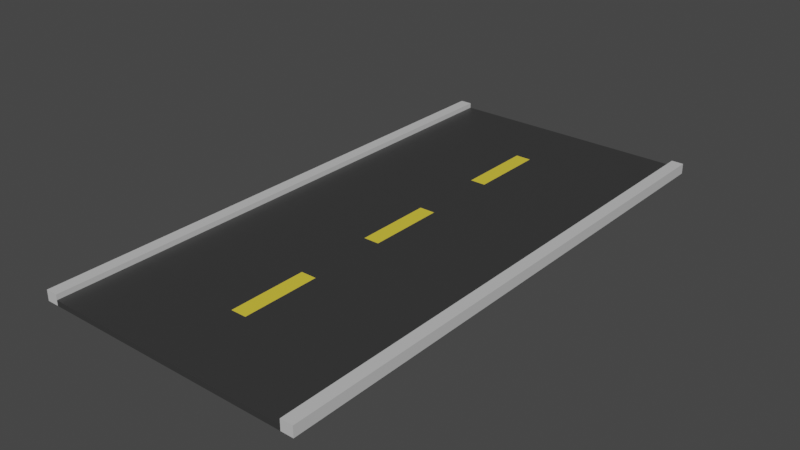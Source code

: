 # Source: road1.blend  (saved by Blender 2.82.7; exported with 4.5.12 LTS)
import bpy
from mathutils import Matrix  # noqa: F401  (used for matrix-valued properties, if any)

bpy.ops.wm.read_factory_settings(use_empty=True)
scene = bpy.context.scene
scene.name = 'Scene'

# ---- collections
col_collection = bpy.data.collections.new('Collection'); scene.collection.children.link(col_collection)

# ---- materials (node trees are filled in below, after node groups)
mat_ciderblockdark = bpy.data.materials.new('CiderBlockDark')
mat_ciderblockdark.use_transparent_shadow = False
mat_sign = bpy.data.materials.new('Sign')
mat_sign.use_transparent_shadow = False
mat_cinderblock = bpy.data.materials.new('CinderBlock')
mat_cinderblock.use_transparent_shadow = False

# ---- material node trees
mat_ciderblockdark.use_nodes = True; mat_ciderblockdark.node_tree.nodes.clear()
_N = mat_ciderblockdark.node_tree.nodes; _L = mat_ciderblockdark.node_tree.links
n0 = _N.new('ShaderNodeOutputMaterial'); n0.name = 'Material Output'; n0.location = (300, 300)
n1 = _N.new('ShaderNodeBsdfPrincipled'); n1.name = 'Principled BSDF'; n1.location = (10, 300)
n1.distribution = 'GGX'
n1.subsurface_method = 'BURLEY'
n1.inputs[0].default_value = (0.0382, 0.0382, 0.0382, 1.0)
n1.inputs[3].default_value = 1.45
n1.inputs[27].default_value = (0.0, 0.0, 0.0, 1.0)
n1.inputs[28].default_value = 1.0
_L.new(n1.outputs[0], n0.inputs[0])
n0.is_active_output = True
mat_sign.use_nodes = True; mat_sign.node_tree.nodes.clear()
_N = mat_sign.node_tree.nodes; _L = mat_sign.node_tree.links
n0 = _N.new('ShaderNodeOutputMaterial'); n0.name = 'Material Output'; n0.location = (300, 300)
n1 = _N.new('ShaderNodeBsdfPrincipled'); n1.name = 'Principled BSDF'; n1.location = (10, 300)
n1.distribution = 'GGX'
n1.subsurface_method = 'BURLEY'
n1.inputs[0].default_value = (0.8, 0.6284, 0.04846, 1.0)
n1.inputs[3].default_value = 1.45
n1.inputs[27].default_value = (0.0, 0.0, 0.0, 1.0)
n1.inputs[28].default_value = 1.0
_L.new(n1.outputs[0], n0.inputs[0])
n0.is_active_output = True
mat_cinderblock.use_nodes = True; mat_cinderblock.node_tree.nodes.clear()
_N = mat_cinderblock.node_tree.nodes; _L = mat_cinderblock.node_tree.links
n0 = _N.new('ShaderNodeOutputMaterial'); n0.name = 'Material Output'; n0.location = (300, 300)
n1 = _N.new('ShaderNodeBsdfPrincipled'); n1.name = 'Principled BSDF'; n1.location = (10, 300)
n1.distribution = 'GGX'
n1.subsurface_method = 'BURLEY'
n1.inputs[0].default_value = (0.5926, 0.5926, 0.5926, 1.0)
n1.inputs[3].default_value = 1.45
n1.inputs[27].default_value = (0.0, 0.0, 0.0, 1.0)
n1.inputs[28].default_value = 1.0
_L.new(n1.outputs[0], n0.inputs[0])
n0.is_active_output = True

# ---- world
world_world = bpy.data.worlds.new('World'); scene.world = world_world
world_world.use_nodes = True; world_world.node_tree.nodes.clear()
_N = world_world.node_tree.nodes; _L = world_world.node_tree.links
n0 = _N.new('ShaderNodeOutputWorld'); n0.name = 'World Output'; n0.location = (300, 300)
n1 = _N.new('ShaderNodeBackground'); n1.name = 'Background'; n1.location = (10, 300)
n1.inputs[0].default_value = (0.05088, 0.05088, 0.05088, 1.0)
_L.new(n1.outputs[0], n0.inputs[0])
n0.is_active_output = True
world_world.color = (0.05088, 0.05088, 0.05088)
world_world.use_sun_shadow = False
world_world.sun_shadow_jitter_overblur = 0.0

# ---- meshes
me_plane = bpy.data.meshes.new('Plane')
me_plane.from_pydata([(-5.0, -10.0, 0.0), (5.0, -10.0, 0.0), (-5.0, 10.0, 0.0), (5.0, 10.0, 0.0), (-5.0, 10.0, 0.1911), (-5.0, -10.0, 0.1911), (5.0, -10.0, 0.1911), (5.0, 10.0, 0.1911), (-4.557, -10.0, 0.0), (4.557, -10.0, 0.0), (4.557, 10.0, 0.0), (-4.557, 10.0, 0.0), (-4.557, -10.0, 0.1911), (4.557, -10.0, 0.1911), (4.557, 10.0, 0.1911), (-4.557, 10.0, 0.1911), (-5.0, 10.0, 0.38), (-5.0, -10.0, 0.38), (4.557, -10.0, 0.38), (5.0, -10.0, 0.38), (5.0, 10.0, 0.38), (-4.557, 10.0, 0.38), (-4.557, -10.0, 0.38), (4.557, 10.0, 0.38), (-0.2843, -10.0, 0.0), (0.2843, -10.0, 0.0), (0.2843, 10.0, 0.0), (-0.2843, 10.0, 0.0), (-0.2843, -10.0, 0.1911), (0.2843, -10.0, 0.1911), (0.2843, 10.0, 0.1911), (-0.2843, 10.0, 0.1911), (-5.0, 7.143, 0.0), (-5.0, 4.286, 0.0), (-5.0, 1.429, 0.0), (-5.0, -1.429, 0.0), (-5.0, -4.286, 0.0), (-5.0, -7.143, 0.0), (5.0, -7.143, 0.0), (5.0, -4.286, 0.0), (5.0, -1.429, 0.0), (5.0, 1.429, 0.0), (5.0, 4.286, 0.0), (5.0, 7.143, 0.0), (-5.0, 7.143, 0.1911), (-5.0, 4.286, 0.1911), (-5.0, 1.429, 0.1911), (-5.0, -1.429, 0.1911), (-5.0, -4.286, 0.1911), (-5.0, -7.143, 0.1911), (5.0, -7.143, 0.1911), (5.0, -4.286, 0.1911), (5.0, -1.429, 0.1911), (5.0, 1.429, 0.1911), (5.0, 4.286, 0.1911), (5.0, 7.143, 0.1911), (-4.557, -7.143, 0.1911), (-4.557, -4.286, 0.1911), (-4.557, -1.429, 0.1911), (-4.557, 1.429, 0.1911), (-4.557, 4.286, 0.1911), (-4.557, 7.143, 0.1911), (4.557, -7.143, 0.1911), (4.557, -4.286, 0.1911), (4.557, -1.429, 0.1911), (4.557, 1.429, 0.1911), (4.557, 4.286, 0.1911), (4.557, 7.143, 0.1911), (-4.557, 7.143, 0.0), (-4.557, 4.286, 0.0), (-4.557, 1.429, 0.0), (-4.557, -1.429, 0.0), (-4.557, -4.286, 0.0), (-4.557, -7.143, 0.0), (4.557, 7.143, 0.0), (4.557, 4.286, 0.0), (4.557, 1.429, 0.0), (4.557, -1.429, 0.0), (4.557, -4.286, 0.0), (4.557, -7.143, 0.0), (-5.0, 7.143, 0.38), (-5.0, 4.286, 0.38), (-5.0, 1.429, 0.38), (-5.0, -1.429, 0.38), (-5.0, -4.286, 0.38), (-5.0, -7.143, 0.38), (5.0, -7.143, 0.38), (5.0, -4.286, 0.38), (5.0, -1.429, 0.38), (5.0, 1.429, 0.38), (5.0, 4.286, 0.38), (5.0, 7.143, 0.38), (-4.557, -7.143, 0.38), (-4.557, -4.286, 0.38), (-4.557, -1.429, 0.38), (-4.557, 1.429, 0.38), (-4.557, 4.286, 0.38), (-4.557, 7.143, 0.38), (4.557, -7.143, 0.38), (4.557, -4.286, 0.38), (4.557, -1.429, 0.38), (4.557, 1.429, 0.38), (4.557, 4.286, 0.38), (4.557, 7.143, 0.38), (-0.2843, 7.143, 0.0), (-0.2843, 4.286, 0.0), (-0.2843, 1.429, 0.0), (-0.2843, -1.429, 0.0), (-0.2843, -4.286, 0.0), (-0.2843, -7.143, 0.0), (0.2843, 7.143, 0.0), (0.2843, 4.286, 0.0), (0.2843, 1.429, 0.0), (0.2843, -1.429, 0.0), (0.2843, -4.286, 0.0), (0.2843, -7.143, 0.0), (-0.2843, -7.143, 0.1911), (-0.2843, -4.286, 0.1911), (-0.2843, -1.429, 0.1911), (-0.2843, 1.429, 0.1911), (-0.2843, 4.286, 0.1911), (-0.2843, 7.143, 0.1911), (0.2843, -7.143, 0.1911), (0.2843, -4.286, 0.1911), (0.2843, -1.429, 0.1911), (0.2843, 1.429, 0.1911), (0.2843, 4.286, 0.1911), (0.2843, 7.143, 0.1911)], [], [(74, 10, 3, 43), (49, 5, 17, 85), (43, 3, 7, 55), (37, 0, 5, 49), (11, 2, 4, 15), (9, 1, 6, 13), (0, 8, 12, 5), (25, 9, 13, 29), (3, 10, 14, 7), (27, 11, 15, 31), (55, 7, 20, 91), (127, 67, 14, 30), (32, 2, 11, 68), (110, 26, 10, 74), (103, 91, 20, 23), (80, 97, 21, 16), (61, 15, 21, 97), (7, 14, 23, 20), (15, 4, 16, 21), (5, 12, 22, 17), (13, 6, 19, 18), (62, 13, 18, 98), (68, 11, 27, 104), (104, 27, 26, 110), (61, 121, 31, 15), (121, 127, 30, 31), (10, 26, 30, 14), (26, 27, 31, 30), (8, 24, 28, 12), (24, 25, 29, 28), (28, 29, 122, 116), (116, 122, 123, 117), (117, 123, 124, 118), (118, 124, 125, 119), (119, 125, 126, 120), (120, 126, 127, 121), (12, 28, 116, 56), (56, 116, 117, 57), (57, 117, 118, 58), (58, 118, 119, 59), (59, 119, 120, 60), (60, 120, 121, 61), (24, 109, 115, 25), (109, 108, 114, 115), (108, 107, 113, 114), (107, 106, 112, 113), (106, 105, 111, 112), (105, 104, 110, 111), (8, 73, 109, 24), (73, 72, 108, 109), (72, 71, 107, 108), (71, 70, 106, 107), (70, 69, 105, 106), (69, 68, 104, 105), (14, 67, 103, 23), (67, 66, 102, 103), (66, 65, 101, 102), (65, 64, 100, 101), (64, 63, 99, 100), (63, 62, 98, 99), (12, 56, 92, 22), (56, 57, 93, 92), (57, 58, 94, 93), (58, 59, 95, 94), (59, 60, 96, 95), (60, 61, 97, 96), (17, 22, 92, 85), (85, 92, 93, 84), (84, 93, 94, 83), (83, 94, 95, 82), (82, 95, 96, 81), (81, 96, 97, 80), (18, 19, 86, 98), (98, 86, 87, 99), (99, 87, 88, 100), (100, 88, 89, 101), (101, 89, 90, 102), (102, 90, 91, 103), (25, 115, 79, 9), (115, 114, 78, 79), (114, 113, 77, 78), (113, 112, 76, 77), (112, 111, 75, 76), (111, 110, 74, 75), (0, 37, 73, 8), (37, 36, 72, 73), (36, 35, 71, 72), (35, 34, 70, 71), (34, 33, 69, 70), (33, 32, 68, 69), (29, 13, 62, 122), (122, 62, 63, 123), (123, 63, 64, 124), (124, 64, 65, 125), (125, 65, 66, 126), (126, 66, 67, 127), (6, 50, 86, 19), (50, 51, 87, 86), (51, 52, 88, 87), (52, 53, 89, 88), (53, 54, 90, 89), (54, 55, 91, 90), (2, 32, 44, 4), (32, 33, 45, 44), (33, 34, 46, 45), (34, 35, 47, 46), (35, 36, 48, 47), (36, 37, 49, 48), (1, 38, 50, 6), (38, 39, 51, 50), (39, 40, 52, 51), (40, 41, 53, 52), (41, 42, 54, 53), (42, 43, 55, 54), (4, 44, 80, 16), (44, 45, 81, 80), (45, 46, 82, 81), (46, 47, 83, 82), (47, 48, 84, 83), (48, 49, 85, 84), (9, 79, 38, 1), (79, 78, 39, 38), (78, 77, 40, 39), (77, 76, 41, 40), (76, 75, 42, 41), (75, 74, 43, 42)])
me_plane.polygons.foreach_set('material_index', [2, 2, 2, 2, 2, 2, 2, 0, 2, 0, 2, 0, 2, 0, 2, 2, 2, 2, 2, 2, 2, 2, 0, 0, 0, 0, 0, 0, 0, 0, 0, 1, 0, 1, 0, 1, 0, 0, 0, 0, 0, 0, 0, 0, 0, 0, 0, 0, 0, 0, 0, 0, 0, 0, 2, 2, 2, 2, 2, 2, 2, 2, 2, 2, 2, 2, 2, 2, 2, 2, 2, 2, 2, 2, 2, 2, 2, 2, 0, 0, 0, 0, 0, 0, 2, 2, 2, 2, 2, 2, 0, 0, 0, 0, 0, 0, 2, 2, 2, 2, 2, 2, 2, 2, 2, 2, 2, 2, 2, 2, 2, 2, 2, 2, 2, 2, 2, 2, 2, 2, 2, 2, 2, 2, 2, 2])
_uv = me_plane.uv_layers.new(name='UVMap')
_uv.uv.foreach_set('vector', [0.6667, 0.8571, 0.6667, 1.0, 1.0, 1.0, 1.0, 0.8571, 0.0, 0.1429, 0.0, 0.0, 0.0, 0.0, 0.0, 0.1429, 1.0, 0.8571, 1.0, 1.0, 1.0, 1.0, 1.0, 0.8571, 0.0, 0.1429, 0.0, 0.0, 0.0, 0.0, 0.0, 0.1429, 0.3333, 1.0, 0.0, 1.0, 0.0, 1.0, 0.3333, 1.0, 0.6667, 0.0, 1.0, 0.0, 1.0, 0.0, 0.6667, 0.0, 0.0, 0.0, 0.3333, 0.0, 0.3333, 0.0, 0.0, 0.0, 0.5556, 0.0, 0.6667, 0.0, 0.6667, 0.0, 0.5556, 0.0, 1.0, 1.0, 0.6667, 1.0, 0.6667, 1.0, 1.0, 1.0, 0.4444, 1.0, 0.3333, 1.0, 0.3333, 1.0, 0.4444, 1.0, 1.0, 0.8571, 1.0, 1.0, 1.0, 1.0, 1.0, 0.8571, 0.5556, 0.8571, 0.6667, 0.8571, 0.6667, 1.0, 0.5556, 1.0, 0.0, 0.8571, 0.0, 1.0, 0.3333, 1.0, 0.3333, 0.8571, 0.5556, 0.8571, 0.5556, 1.0, 0.6667, 1.0, 0.6667, 0.8571, 0.6667, 0.8571, 1.0, 0.8571, 1.0, 1.0, 0.6667, 1.0, 0.0, 0.8571, 0.3333, 0.8571, 0.3333, 1.0, 0.0, 1.0, 0.3333, 0.8571, 0.3333, 1.0, 0.3333, 1.0, 0.3333, 0.8571, 1.0, 1.0, 0.6667, 1.0, 0.6667, 1.0, 1.0, 1.0, 0.3333, 1.0, 0.0, 1.0, 0.0, 1.0, 0.3333, 1.0, 0.0, 0.0, 0.3333, 0.0, 0.3333, 0.0, 0.0, 0.0, 0.6667, 0.0, 1.0, 0.0, 1.0, 0.0, 0.6667, 0.0, 0.6667, 0.1429, 0.6667, 0.0, 0.6667, 0.0, 0.6667, 0.1429, 0.3333, 0.8571, 0.3333, 1.0, 0.4444, 1.0, 0.4444, 0.8571, 0.4444, 0.8571, 0.4444, 1.0, 0.5556, 1.0, 0.5556, 0.8571, 0.3333, 0.8571, 0.4444, 0.8571, 0.4444, 1.0, 0.3333, 1.0, 0.4444, 0.8571, 0.5556, 0.8571, 0.5556, 1.0, 0.4444, 1.0, 0.6667, 1.0, 0.5556, 1.0, 0.5556, 1.0, 0.6667, 1.0, 0.5556, 1.0, 0.4444, 1.0, 0.4444, 1.0, 0.5556, 1.0, 0.3333, 0.0, 0.4444, 0.0, 0.4444, 0.0, 0.3333, 0.0, 0.4444, 0.0, 0.5556, 0.0, 0.5556, 0.0, 0.4444, 0.0, 0.4444, 0.0, 0.5556, 0.0, 0.5556, 0.1429, 0.4444, 0.1429, 0.4444, 0.1429, 0.5556, 0.1429, 0.5556, 0.2857, 0.4444, 0.2857, 0.4444, 0.2857, 0.5556, 0.2857, 0.5556, 0.4286, 0.4444, 0.4286, 0.4444, 0.4286, 0.5556, 0.4286, 0.5556, 0.5714, 0.4444, 0.5714, 0.4444, 0.5714, 0.5556, 0.5714, 0.5556, 0.7143, 0.4444, 0.7143, 0.4444, 0.7143, 0.5556, 0.7143, 0.5556, 0.8571, 0.4444, 0.8571, 0.3333, 0.0, 0.4444, 0.0, 0.4444, 0.1429, 0.3333, 0.1429, 0.3333, 0.1429, 0.4444, 0.1429, 0.4444, 0.2857, 0.3333, 0.2857, 0.3333, 0.2857, 0.4444, 0.2857, 0.4444, 0.4286, 0.3333, 0.4286, 0.3333, 0.4286, 0.4444, 0.4286, 0.4444, 0.5714, 0.3333, 0.5714, 0.3333, 0.5714, 0.4444, 0.5714, 0.4444, 0.7143, 0.3333, 0.7143, 0.3333, 0.7143, 0.4444, 0.7143, 0.4444, 0.8571, 0.3333, 0.8571, 0.4444, 0.0, 0.4444, 0.1429, 0.5556, 0.1429, 0.5556, 0.0, 0.4444, 0.1429, 0.4444, 0.2857, 0.5556, 0.2857, 0.5556, 0.1429, 0.4444, 0.2857, 0.4444, 0.4286, 0.5556, 0.4286, 0.5556, 0.2857, 0.4444, 0.4286, 0.4444, 0.5714, 0.5556, 0.5714, 0.5556, 0.4286, 0.4444, 0.5714, 0.4444, 0.7143, 0.5556, 0.7143, 0.5556, 0.5714, 0.4444, 0.7143, 0.4444, 0.8571, 0.5556, 0.8571, 0.5556, 0.7143, 0.3333, 0.0, 0.3333, 0.1429, 0.4444, 0.1429, 0.4444, 0.0, 0.3333, 0.1429, 0.3333, 0.2857, 0.4444, 0.2857, 0.4444, 0.1429, 0.3333, 0.2857, 0.3333, 0.4286, 0.4444, 0.4286, 0.4444, 0.2857, 0.3333, 0.4286, 0.3333, 0.5714, 0.4444, 0.5714, 0.4444, 0.4286, 0.3333, 0.5714, 0.3333, 0.7143, 0.4444, 0.7143, 0.4444, 0.5714, 0.3333, 0.7143, 0.3333, 0.8571, 0.4444, 0.8571, 0.4444, 0.7143, 0.6667, 1.0, 0.6667, 0.8571, 0.6667, 0.8571, 0.6667, 1.0, 0.6667, 0.8571, 0.6667, 0.7143, 0.6667, 0.7143, 0.6667, 0.8571, 0.6667, 0.7143, 0.6667, 0.5714, 0.6667, 0.5714, 0.6667, 0.7143, 0.6667, 0.5714, 0.6667, 0.4286, 0.6667, 0.4286, 0.6667, 0.5714, 0.6667, 0.4286, 0.6667, 0.2857, 0.6667, 0.2857, 0.6667, 0.4286, 0.6667, 0.2857, 0.6667, 0.1429, 0.6667, 0.1429, 0.6667, 0.2857, 0.3333, 0.0, 0.3333, 0.1429, 0.3333, 0.1429, 0.3333, 0.0, 0.3333, 0.1429, 0.3333, 0.2857, 0.3333, 0.2857, 0.3333, 0.1429, 0.3333, 0.2857, 0.3333, 0.4286, 0.3333, 0.4286, 0.3333, 0.2857, 0.3333, 0.4286, 0.3333, 0.5714, 0.3333, 0.5714, 0.3333, 0.4286, 0.3333, 0.5714, 0.3333, 0.7143, 0.3333, 0.7143, 0.3333, 0.5714, 0.3333, 0.7143, 0.3333, 0.8571, 0.3333, 0.8571, 0.3333, 0.7143, 0.0, 0.0, 0.3333, 0.0, 0.3333, 0.1429, 0.0, 0.1429, 0.0, 0.1429, 0.3333, 0.1429, 0.3333, 0.2857, 0.0, 0.2857, 0.0, 0.2857, 0.3333, 0.2857, 0.3333, 0.4286, 0.0, 0.4286, 0.0, 0.4286, 0.3333, 0.4286, 0.3333, 0.5714, 0.0, 0.5714, 0.0, 0.5714, 0.3333, 0.5714, 0.3333, 0.7143, 0.0, 0.7143, 0.0, 0.7143, 0.3333, 0.7143, 0.3333, 0.8571, 0.0, 0.8571, 0.6667, 0.0, 1.0, 0.0, 1.0, 0.1429, 0.6667, 0.1429, 0.6667, 0.1429, 1.0, 0.1429, 1.0, 0.2857, 0.6667, 0.2857, 0.6667, 0.2857, 1.0, 0.2857, 1.0, 0.4286, 0.6667, 0.4286, 0.6667, 0.4286, 1.0, 0.4286, 1.0, 0.5714, 0.6667, 0.5714, 0.6667, 0.5714, 1.0, 0.5714, 1.0, 0.7143, 0.6667, 0.7143, 0.6667, 0.7143, 1.0, 0.7143, 1.0, 0.8571, 0.6667, 0.8571, 0.5556, 0.0, 0.5556, 0.1429, 0.6667, 0.1429, 0.6667, 0.0, 0.5556, 0.1429, 0.5556, 0.2857, 0.6667, 0.2857, 0.6667, 0.1429, 0.5556, 0.2857, 0.5556, 0.4286, 0.6667, 0.4286, 0.6667, 0.2857, 0.5556, 0.4286, 0.5556, 0.5714, 0.6667, 0.5714, 0.6667, 0.4286, 0.5556, 0.5714, 0.5556, 0.7143, 0.6667, 0.7143, 0.6667, 0.5714, 0.5556, 0.7143, 0.5556, 0.8571, 0.6667, 0.8571, 0.6667, 0.7143, 0.0, 0.0, 0.0, 0.1429, 0.3333, 0.1429, 0.3333, 0.0, 0.0, 0.1429, 0.0, 0.2857, 0.3333, 0.2857, 0.3333, 0.1429, 0.0, 0.2857, 0.0, 0.4286, 0.3333, 0.4286, 0.3333, 0.2857, 0.0, 0.4286, 0.0, 0.5714, 0.3333, 0.5714, 0.3333, 0.4286, 0.0, 0.5714, 0.0, 0.7143, 0.3333, 0.7143, 0.3333, 0.5714, 0.0, 0.7143, 0.0, 0.8571, 0.3333, 0.8571, 0.3333, 0.7143, 0.5556, 0.0, 0.6667, 0.0, 0.6667, 0.1429, 0.5556, 0.1429, 0.5556, 0.1429, 0.6667, 0.1429, 0.6667, 0.2857, 0.5556, 0.2857, 0.5556, 0.2857, 0.6667, 0.2857, 0.6667, 0.4286, 0.5556, 0.4286, 0.5556, 0.4286, 0.6667, 0.4286, 0.6667, 0.5714, 0.5556, 0.5714, 0.5556, 0.5714, 0.6667, 0.5714, 0.6667, 0.7143, 0.5556, 0.7143, 0.5556, 0.7143, 0.6667, 0.7143, 0.6667, 0.8571, 0.5556, 0.8571, 1.0, 0.0, 1.0, 0.1429, 1.0, 0.1429, 1.0, 0.0, 1.0, 0.1429, 1.0, 0.2857, 1.0, 0.2857, 1.0, 0.1429, 1.0, 0.2857, 1.0, 0.4286, 1.0, 0.4286, 1.0, 0.2857, 1.0, 0.4286, 1.0, 0.5714, 1.0, 0.5714, 1.0, 0.4286, 1.0, 0.5714, 1.0, 0.7143, 1.0, 0.7143, 1.0, 0.5714, 1.0, 0.7143, 1.0, 0.8571, 1.0, 0.8571, 1.0, 0.7143, 0.0, 1.0, 0.0, 0.8571, 0.0, 0.8571, 0.0, 1.0, 0.0, 0.8571, 0.0, 0.7143, 0.0, 0.7143, 0.0, 0.8571, 0.0, 0.7143, 0.0, 0.5714, 0.0, 0.5714, 0.0, 0.7143, 0.0, 0.5714, 0.0, 0.4286, 0.0, 0.4286, 0.0, 0.5714, 0.0, 0.4286, 0.0, 0.2857, 0.0, 0.2857, 0.0, 0.4286, 0.0, 0.2857, 0.0, 0.1429, 0.0, 0.1429, 0.0, 0.2857, 1.0, 0.0, 1.0, 0.1429, 1.0, 0.1429, 1.0, 0.0, 1.0, 0.1429, 1.0, 0.2857, 1.0, 0.2857, 1.0, 0.1429, 1.0, 0.2857, 1.0, 0.4286, 1.0, 0.4286, 1.0, 0.2857, 1.0, 0.4286, 1.0, 0.5714, 1.0, 0.5714, 1.0, 0.4286, 1.0, 0.5714, 1.0, 0.7143, 1.0, 0.7143, 1.0, 0.5714, 1.0, 0.7143, 1.0, 0.8571, 1.0, 0.8571, 1.0, 0.7143, 0.0, 1.0, 0.0, 0.8571, 0.0, 0.8571, 0.0, 1.0, 0.0, 0.8571, 0.0, 0.7143, 0.0, 0.7143, 0.0, 0.8571, 0.0, 0.7143, 0.0, 0.5714, 0.0, 0.5714, 0.0, 0.7143, 0.0, 0.5714, 0.0, 0.4286, 0.0, 0.4286, 0.0, 0.5714, 0.0, 0.4286, 0.0, 0.2857, 0.0, 0.2857, 0.0, 0.4286, 0.0, 0.2857, 0.0, 0.1429, 0.0, 0.1429, 0.0, 0.2857, 0.6667, 0.0, 0.6667, 0.1429, 1.0, 0.1429, 1.0, 0.0, 0.6667, 0.1429, 0.6667, 0.2857, 1.0, 0.2857, 1.0, 0.1429, 0.6667, 0.2857, 0.6667, 0.4286, 1.0, 0.4286, 1.0, 0.2857, 0.6667, 0.4286, 0.6667, 0.5714, 1.0, 0.5714, 1.0, 0.4286, 0.6667, 0.5714, 0.6667, 0.7143, 1.0, 0.7143, 1.0, 0.5714, 0.6667, 0.7143, 0.6667, 0.8571, 1.0, 0.8571, 1.0, 0.7143])
me_plane.materials.append(mat_ciderblockdark)
me_plane.materials.append(mat_sign)
me_plane.materials.append(mat_cinderblock)
me_plane.use_remesh_fix_poles = True
me_plane.use_remesh_preserve_attributes = False
me_plane.use_mirror_vertex_groups = False
me_plane.update()

# ---- objects
ob_road = bpy.data.objects.new('Road', me_plane)

# ---- transforms, parenting, visibility, modifiers, constraints
ob_road.location = (0.0, 0.0, 0.0)
ob_road.lineart.crease_threshold = 0.0

# ---- collection membership
col_collection.objects.link(ob_road)

# ---- scene / render settings (as saved in the file)
scene.frame_start = 1; scene.frame_end = 250; scene.frame_set(1)
scene.render.engine = 'BLENDER_EEVEE_NEXT'
scene.cycles.use_denoising = False
scene.cycles.samples = 128
scene.cycles.sampling_pattern = 'TABULATED_SOBOL'
scene.cycles.use_adaptive_sampling = False
scene.cycles.use_light_tree = False
scene.view_settings.view_transform = 'Filmic'
bpy.context.view_layer.update()

# ---- added for rendering (the .blend has no active camera and no usable light): camera, sun
cam_auto = bpy.data.cameras.new('AutoCamera')
cam_auto.lens = 50.0
cam_auto.sensor_width = 36.0
cam_auto.clip_end = 1000.0
ob_auto_camera = bpy.data.objects.new('AutoCamera', cam_auto)
scene.collection.objects.link(ob_auto_camera)
ob_auto_camera.location = (20.6916, -24.83, 16.7433)
ob_auto_camera.rotation_euler = (1.09748, -7.21219e-08, 0.694738)
scene.camera = ob_auto_camera
light_auto_sun = bpy.data.lights.new('AutoSun', 'SUN')
light_auto_sun.energy = 3.0
light_auto_sun.angle = 0.0523599
ob_auto_sun = bpy.data.objects.new('AutoSun', light_auto_sun)
scene.collection.objects.link(ob_auto_sun)
ob_auto_sun.rotation_euler = (0.872665, 0.174533, 0.523599)
bpy.context.view_layer.update()
